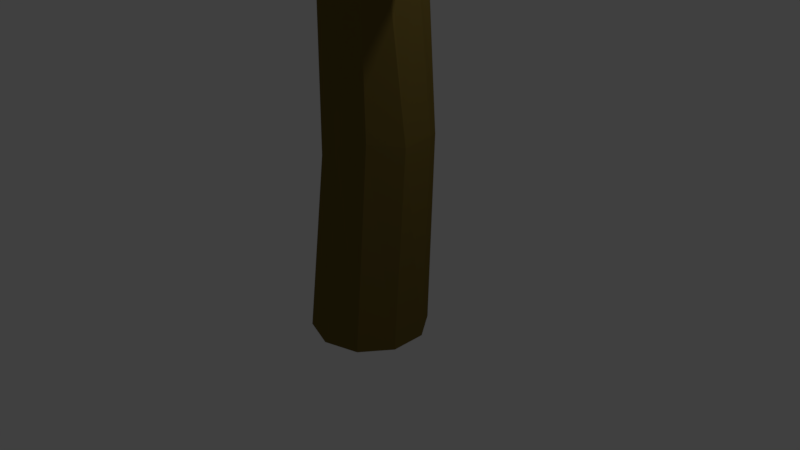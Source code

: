 # Source: PineDead.blend  (saved by Blender 2.78.0; exported with 4.5.12 LTS)
import bpy
from mathutils import Matrix  # noqa: F401  (used for matrix-valued properties, if any)

bpy.ops.wm.read_factory_settings(use_empty=True)
scene = bpy.context.scene
scene.name = 'Scene'

# ---- collections
col_collection_1 = bpy.data.collections.new('Collection 1'); scene.collection.children.link(col_collection_1)

# ---- materials (node trees are filled in below, after node groups)
mat_pine_dead = bpy.data.materials.new('Pine Dead')
mat_pine_dead.alpha_threshold = 0.0
mat_pine_dead.use_transparent_shadow = False
mat_pine_dead.diffuse_color = (0.1626, 0.1151, 0.02571, 1.0)
mat_pine_dead.roughness = 0.5
mat_pine_dead_inside = bpy.data.materials.new('Pine Dead inside')
mat_pine_dead_inside.alpha_threshold = 0.0
mat_pine_dead_inside.use_transparent_shadow = False
mat_pine_dead_inside.diffuse_color = (0.8, 0.3377, 0.02493, 1.0)
mat_pine_dead_inside.roughness = 0.5

# ---- material node trees

# ---- world
world_world = bpy.data.worlds.new('World'); scene.world = world_world
world_world.color = (0.05088, 0.05088, 0.05088)
world_world.use_sun_shadow = False
world_world.sun_shadow_jitter_overblur = 0.0
world_world.cycles.sampling_method = 'MANUAL'

# ---- cameras
cam_camera = bpy.data.cameras.new('Camera')
cam_camera.clip_end = 100.0
cam_camera.lens = 35.0
cam_camera.sensor_width = 32.0
cam_camera.sensor_height = 18.0
cam_camera.ortho_scale = 7.314
cam_camera.dof.focus_distance = 0.0
cam_camera.dof.aperture_fstop = 128.0

# ---- lights
light_lamp = bpy.data.lights.new('Lamp', 'POINT')
light_lamp.transmission_factor = 0.0
light_lamp.cutoff_distance = 30.0
light_lamp.energy = 100.0
light_lamp.shadow_buffer_clip_start = 1.001
light_lamp.shadow_soft_size = 0.1
light_lamp.shadow_maximum_resolution = 0.006
light_lamp.use_absolute_resolution = True

# ---- meshes
me_cylinder = bpy.data.meshes.new('Cylinder')
me_cylinder.from_pydata([(6.774e-09, 0.7727, -1.0), (0.2383, -0.1612, 8.495), (0.4542, 0.6251, -1.0), (-6.747, 6.741, -0.7082), (0.7349, 0.2388, -1.0), (-6.683, 6.666, -0.8124), (0.7349, -0.2388, -1.0), (0.4528, -0.1471, 10.14), (0.4542, -0.6251, -1.0), (0.2798, -0.3852, 10.14), (-6.078e-08, -0.7727, -1.0), (-2.372e-08, -0.4761, 10.14), (-0.4542, -0.6251, -1.0), (-0.2798, -0.3852, 10.14), (-0.7349, -0.2388, -1.0), (-0.4528, -0.1471, 10.14), (-0.7349, 0.2388, -1.0), (-6.46, 6.742, -0.9516), (-0.4542, 0.6251, -1.0), (-6.573, 6.666, -0.9053), (1.372e-08, 0.5121, 7.366), (0.301, 0.4143, 7.366), (0.487, 0.1582, 7.366), (0.487, -0.1582, 7.366), (0.301, -0.4143, 7.366), (-3.105e-08, -0.5121, 7.366), (-0.301, -0.4143, 7.366), (-0.487, -0.1582, 7.366), (-0.487, 0.1582, 7.366), (-0.301, 0.4143, 7.366), (0.2966, 0.4082, 7.707), (-0.4528, -0.05342, 10.14), (0.465, -0.1511, 8.424), (0.4752, 0.1544, 7.933), (0.4746, 0.0281, 7.963), (-0.4669, 0.1517, 8.329), (1.435e-08, 0.5066, 7.616), (-0.2948, 0.4058, 7.844), (-6.741, 6.863, -0.6326), (0.1601, 0.2117, 8.453), (-6.668, 6.985, -0.6145), (0.1057, 0.4668, 8.341), (-6.555, 7.061, -0.6607), (0.5686, 0.3887, 8.577), (-6.445, 7.061, -0.7537), (0.7569, 0.3891, 8.417), (-6.381, 6.986, -0.8579), (-6.387, 6.864, -0.9335), (-0.4556, 0.7629, 6.605), (-0.665, 0.622, 6.696), (-0.8679, 0.621, 6.871), (-0.9865, 0.7603, 7.063), (-0.9757, 0.9867, 7.199), (-0.8396, 1.214, 7.227), (-0.6301, 1.355, 7.136), (-0.4273, 1.355, 6.961), (-0.3087, 1.216, 6.769), (-0.3195, 0.9898, 6.633), (-0.3509, 0.377, 7.1), (0.792, 0.3479, 8.36), (-0.4593, 0.3674, 7.688), (-0.5895, 0.412, 7.222), (-0.6217, 0.4565, 7.316), (0.1417, 0.8363, 7.369), (-0.1886, 0.5486, 6.962), (-0.1982, 0.8846, 6.816), (0.2244, -0.1235, 9.889), (0.1877, -0.4151, 9.889), (-0.1349, -0.08631, 10.25), (-0.1605, -0.4239, 10.37), (0.3049, 0.1439, 8.286), (0.1651, 0.5065, 8.316), (0.2103, 0.2681, 8.121), (0.3865, 0.597, 8.188), (0.3413, 0.3885, 8.089), (-4.203, 4.905, 1.965), (-4.006, 4.864, 1.876), (-4.139, 4.971, 1.785), (-3.154, 6.061, 3.286), (-3.197, 6.097, 3.249), (-3.218, 6.075, 3.31), (-3.028, 3.115, 2.971), (-2.963, 3.056, 3.368), (-3.111, 3.215, 3.146), (-4.3, 1.336, 4.658), (-4.36, 1.403, 4.558), (-4.325, 1.363, 4.481), (0.5702, 0.1869, 4.575), (0.5797, 0.1903, 4.262), (0.569, -0.1849, 4.6), (0.582, -0.189, 4.16), (2.702, 0.094, 3.963), (2.707, 0.09553, 3.804), (2.702, -0.09417, 3.97), (2.708, -0.09632, 3.746), (-0.5124, -0.1665, 6.509), (-0.5246, -0.1696, 6.078), (-0.5118, 0.1678, 6.502), (-0.5213, 0.1743, 6.119), (-2.102, -0.4773, 5.207), (-2.107, -0.4769, 4.985), (-2.099, -0.3088, 5.18), (-2.104, -0.3045, 4.986), (-0.1873, -0.5504, 1.458), (-0.3811, -0.2278, 1.178), (-0.3577, 0.199, 1.029), (-0.1627, 0.5661, 1.186), (0.5467, 0.6125, 1.638), (0.183, 0.7227, 1.418), (0.7929, 0.2806, 1.752), (0.829, -0.1494, 1.726), (0.5552, -0.5012, 1.793), (0.1691, -0.6532, 1.691), (-3.19, 3.298, 3.037), (-2.65, 3.193, 2.803), (-2.989, 3.248, 2.658), (-2.375, 3.419, 3.141), (-2.471, 3.533, 3.306), (-3.139, 3.232, 2.818), (-2.444, 3.289, 2.948), (-3.122, 3.422, 3.232), (-2.696, 3.586, 3.377), (-2.959, 3.557, 3.329)], [], [(20, 36, 30, 21), (21, 30, 33, 22), (22, 33, 34, 32, 23), (23, 32, 7, 9, 24), (24, 9, 67, 11, 25), (25, 11, 69, 13, 26), (26, 13, 15, 27), (27, 15, 31, 35, 28), (52, 39, 41, 53), (28, 35, 37, 29), (29, 37, 36, 20), (0, 2, 4, 6, 8, 10, 12, 14, 16, 18), (18, 106, 108, 0), (16, 105, 106, 18), (14, 104, 105, 16), (12, 103, 104, 14), (10, 112, 103, 12), (8, 111, 112, 10), (6, 110, 111, 8), (4, 109, 110, 6), (2, 107, 109, 4), (0, 108, 107, 2), (51, 60, 1, 39, 52), (7, 66, 67, 9), (50, 61, 62, 60, 51), (49, 58, 61, 50), (7, 32, 34, 35, 31, 68, 66), (48, 64, 58, 49), (30, 36, 37, 35, 34, 33), (53, 41, 71, 43, 54), (54, 43, 73, 45, 55), (55, 45, 59, 63, 56), (56, 63, 65, 57), (57, 65, 64, 48), (17, 19, 5, 3, 38, 40, 42, 44, 46, 47), (47, 119, 114, 17), (46, 116, 119, 47), (44, 77, 76, 117, 116, 46), (42, 75, 77, 44), (40, 122, 121, 75, 42), (38, 120, 122, 40), (3, 113, 120, 38), (5, 118, 113, 3), (19, 115, 118, 5), (17, 114, 115, 19), (1, 70, 39), (1, 60, 62, 63, 59, 74, 72, 70), (58, 64, 65, 63, 62, 61), (67, 66, 68, 69, 11), (69, 68, 31, 15, 13), (39, 70, 72, 71, 41), (71, 72, 74, 73, 43), (73, 74, 59, 45), (79, 80, 78), (77, 75, 80, 79), (76, 75, 121, 117), (75, 76, 78, 80), (76, 77, 79, 78), (85, 86, 84), (81, 82, 84, 86), (82, 81, 50, 51), (83, 81, 86, 85), (82, 83, 85, 84), (94, 92, 91, 93), (88, 87, 91, 92), (89, 87, 22, 23), (87, 89, 93, 91), (90, 88, 92, 94), (89, 90, 94, 93), (102, 100, 99, 101), (98, 96, 100, 102), (97, 95, 27, 28), (97, 98, 102, 101), (96, 95, 99, 100), (95, 97, 101, 99), (112, 111, 24, 25), (105, 104, 96, 98), (107, 108, 20, 21), (111, 110, 90, 89, 23, 24), (104, 103, 26, 27, 95, 96), (108, 106, 29, 20), (110, 109, 88, 90), (103, 112, 25, 26), (106, 105, 98, 97, 28, 29), (109, 107, 21, 22, 87, 88), (120, 113, 83, 82, 51, 52), (117, 121, 54, 55), (114, 119, 57, 48), (113, 118, 81, 83), (121, 122, 53, 54), (119, 116, 56, 57), (118, 115, 49, 50, 81), (122, 120, 52, 53), (116, 117, 55, 56), (115, 114, 48, 49)])
me_cylinder.polygons.foreach_set('material_index', [0, 0, 0, 0, 0, 0, 0, 0, 0, 0, 0, 0, 0, 0, 0, 0, 0, 0, 0, 0, 0, 0, 0, 1, 0, 0, 1, 0, 1, 0, 0, 0, 0, 0, 0, 0, 0, 0, 0, 0, 0, 0, 0, 0, 0, 1, 1, 1, 1, 1, 1, 1, 1, 0, 0, 0, 0, 0, 0, 0, 0, 0, 0, 0, 0, 0, 0, 0, 0, 0, 0, 0, 0, 0, 0, 0, 0, 0, 0, 0, 0, 0, 0, 0, 0, 0, 0, 0, 0, 0, 0, 0, 0, 0, 0])
me_cylinder.materials.append(mat_pine_dead)
me_cylinder.materials.append(mat_pine_dead_inside)
me_cylinder.use_remesh_preserve_volume = False
me_cylinder.use_remesh_preserve_attributes = False
me_cylinder.use_mirror_vertex_groups = False
me_cylinder.update()

# ---- objects
ob_cylinder = bpy.data.objects.new('Cylinder', me_cylinder)
ob_lamp = bpy.data.objects.new('Lamp', light_lamp)
ob_camera = bpy.data.objects.new('Camera', cam_camera)

# ---- transforms, parenting, visibility, modifiers, constraints
ob_cylinder.location = (0.0, 0.0, 0.0)
ob_cylinder.lineart.crease_threshold = 0.0
ob_lamp.location = (4.076, 1.005, 5.904)
ob_lamp.rotation_euler = (0.6503, 0.05522, 1.866)
ob_lamp.lock_rotations_4d = False
ob_lamp.empty_display_type = 'ARROWS'
ob_lamp.color = (0.0, 0.0, 0.0, 0.0)
ob_lamp.lineart.crease_threshold = 0.0
ob_camera.location = (7.481, -6.508, 5.344)
ob_camera.rotation_euler = (1.109, 0.0, 0.8149)
ob_camera.lock_rotations_4d = False
ob_camera.empty_display_type = 'ARROWS'
ob_camera.color = (0.0, 0.0, 0.0, 0.0)
ob_camera.display_type = 'WIRE'
ob_camera.lineart.crease_threshold = 0.0

# ---- collection membership
col_collection_1.objects.link(ob_cylinder)
col_collection_1.objects.link(ob_lamp)
col_collection_1.objects.link(ob_camera)

# ---- scene / render settings (as saved in the file)
scene.camera = ob_camera
scene.frame_start = 1; scene.frame_end = 250; scene.frame_set(1)
scene.render.engine = 'BLENDER_EEVEE_NEXT'
scene.render.resolution_percentage = 50
scene.render.dither_intensity = 0.0
scene.cycles.use_denoising = False
scene.cycles.samples = 128
scene.cycles.sampling_pattern = 'TABULATED_SOBOL'
scene.cycles.light_sampling_threshold = 0.0
scene.cycles.use_adaptive_sampling = False
scene.cycles.use_light_tree = False
scene.cycles.blur_glossy = 0.0
scene.cycles.sample_clamp_indirect = 0.0
scene.view_settings.view_transform = 'Standard'
bpy.context.view_layer.update()
